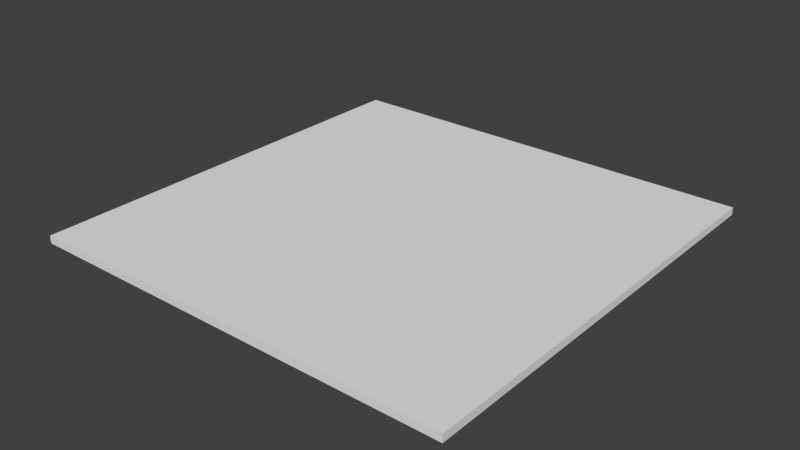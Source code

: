 # Source: h10.blend  (saved by Blender 2.63.0; exported with 4.5.12 LTS)
import bpy
from mathutils import Matrix  # noqa: F401  (used for matrix-valued properties, if any)

bpy.ops.wm.read_factory_settings(use_empty=True)
scene = bpy.context.scene
scene.name = 'Scene'

# ---- collections
col_collection_1 = bpy.data.collections.new('Collection 1'); scene.collection.children.link(col_collection_1)

# ---- world
world_world = bpy.data.worlds.new('World'); scene.world = world_world
world_world.color = (0.05088, 0.05088, 0.05088)
world_world.use_sun_shadow = False
world_world.sun_shadow_jitter_overblur = 0.0
world_world.cycles.sampling_method = 'MANUAL'
world_world.cycles.sample_map_resolution = 256

# ---- meshes
me_plane = bpy.data.meshes.new('Plane')
me_plane.from_pydata([(3.0, -3.0, 0.0), (0.0, -3.0, 0.0), (3.0, 0.0, 0.0), (0.0, 0.0, 0.0), (3.0, -3.0, 0.05255), (0.0, -3.0, 0.05255), (3.0, 0.0, 0.05255), (0.0, 0.0, 0.05255)], [], [(2, 0, 1, 3), (6, 7, 5, 4), (3, 1, 5, 7), (0, 2, 6, 4), (4, 5, 1, 0), (2, 3, 7, 6)])
_uv = me_plane.uv_layers.new(name='UVMap')
_uv.uv.foreach_set('vector', [0.4479, 0.9669, 0.4479, 0.5234, 0.004388, 0.5234, 0.004389, 0.9669, 0.4479, 0.9669, 0.004389, 0.9669, 0.004388, 0.5234, 0.4479, 0.5234, 0.6211, 0.5072, 0.6211, 0.5084, 0.6539, 0.5084, 0.6539, 0.5072, 0.6211, 0.5084, 0.6211, 0.5072, 0.6539, 0.5072, 0.6539, 0.5084, 0.6539, 0.5072, 0.6539, 0.5084, 0.6211, 0.5084, 0.6211, 0.5072, 0.6211, 0.5072, 0.6211, 0.5084, 0.6539, 0.5084, 0.6539, 0.5072])
me_plane.use_remesh_preserve_volume = False
me_plane.use_remesh_preserve_attributes = False
me_plane.use_mirror_vertex_groups = False
me_plane.update()

# ---- objects
ob_plane = bpy.data.objects.new('Plane', me_plane)

# ---- transforms, parenting, visibility, modifiers, constraints
ob_plane.location = (0.0, 0.0, 0.0)
ob_plane.lineart.crease_threshold = 0.0

# ---- collection membership
col_collection_1.objects.link(ob_plane)

# ---- scene / render settings (as saved in the file)
scene.frame_start = 0; scene.frame_end = 0; scene.frame_set(1)
scene.render.engine = 'BLENDER_EEVEE_NEXT'
scene.render.image_settings.color_mode = 'RGB'
scene.render.image_settings.compression = 90
scene.render.resolution_percentage = 50
scene.render.dither_intensity = 0.0
scene.render.bake_margin = 2
scene.render.bake_bias = 0.0
scene.cycles.use_denoising = False
scene.cycles.samples = 10
scene.cycles.sampling_pattern = 'TABULATED_SOBOL'
scene.cycles.light_sampling_threshold = 0.0
scene.cycles.use_adaptive_sampling = False
scene.cycles.use_light_tree = False
scene.cycles.blur_glossy = 0.0
scene.cycles.volume_bounces = 1
scene.cycles.pixel_filter_type = 'GAUSSIAN'
scene.cycles.sample_clamp_indirect = 0.0
scene.view_settings.view_transform = 'Standard'
bpy.context.view_layer.update()

# ---- added for rendering (the .blend has no active camera and no usable light): camera, sun
cam_auto = bpy.data.cameras.new('AutoCamera')
cam_auto.lens = 50.0
cam_auto.sensor_width = 36.0
cam_auto.clip_end = 1000.0
ob_auto_camera = bpy.data.objects.new('AutoCamera', cam_auto)
scene.collection.objects.link(ob_auto_camera)
ob_auto_camera.location = (5.4257, -6.21084, 3.16683)
ob_auto_camera.rotation_euler = (1.09748, -7.21219e-08, 0.694738)
scene.camera = ob_auto_camera
light_auto_sun = bpy.data.lights.new('AutoSun', 'SUN')
light_auto_sun.energy = 3.0
light_auto_sun.angle = 0.0523599
ob_auto_sun = bpy.data.objects.new('AutoSun', light_auto_sun)
scene.collection.objects.link(ob_auto_sun)
ob_auto_sun.rotation_euler = (0.872665, 0.174533, 0.523599)
bpy.context.view_layer.update()
